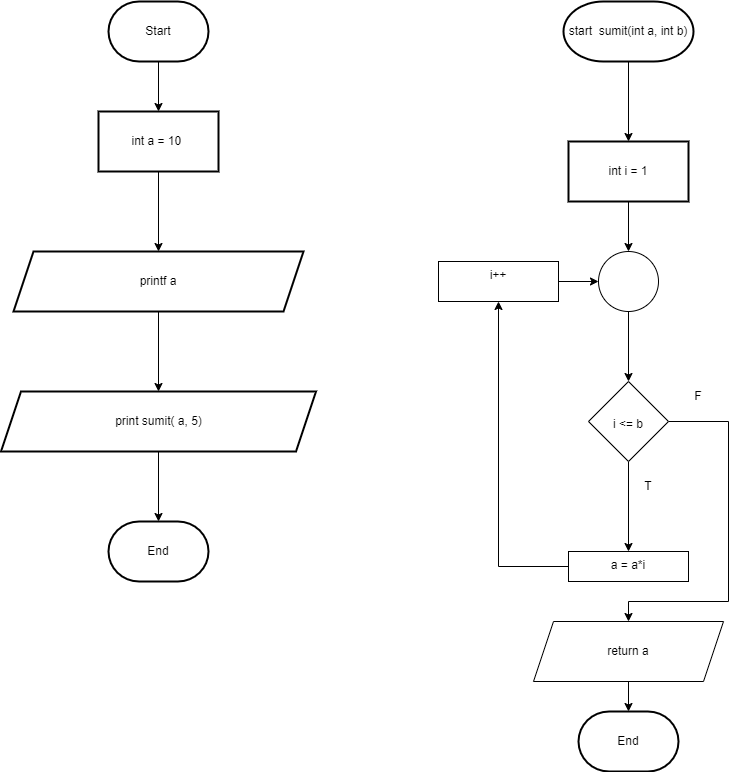

The diagram above was exported from draw.io. Its source (the exported page's mxGraphModel, read from the mxfile embedded in the PNG):
<mxGraphModel dx="1422" dy="705" grid="1" gridSize="10" guides="1" tooltips="1" connect="1" arrows="1" fold="1" page="1" pageScale="1" pageWidth="827" pageHeight="1169" math="0" shadow="0">
  <root>
    <mxCell id="0" />
    <mxCell id="1" parent="0" />
    <mxCell id="zPfzSZhBcyH8fx2peyqx-3" value="" style="edgeStyle=orthogonalEdgeStyle;rounded=0;orthogonalLoop=1;jettySize=auto;html=1;" edge="1" parent="1" source="zPfzSZhBcyH8fx2peyqx-1" target="zPfzSZhBcyH8fx2peyqx-2">
      <mxGeometry relative="1" as="geometry" />
    </mxCell>
    <mxCell id="zPfzSZhBcyH8fx2peyqx-1" value="Start" style="strokeWidth=2;html=1;shape=mxgraph.flowchart.terminator;whiteSpace=wrap;" vertex="1" parent="1">
      <mxGeometry x="170" y="110" width="100" height="60" as="geometry" />
    </mxCell>
    <mxCell id="zPfzSZhBcyH8fx2peyqx-5" value="" style="edgeStyle=orthogonalEdgeStyle;rounded=0;orthogonalLoop=1;jettySize=auto;html=1;" edge="1" parent="1" source="zPfzSZhBcyH8fx2peyqx-2" target="zPfzSZhBcyH8fx2peyqx-4">
      <mxGeometry relative="1" as="geometry" />
    </mxCell>
    <mxCell id="zPfzSZhBcyH8fx2peyqx-2" value="int a = 10&amp;nbsp;" style="whiteSpace=wrap;html=1;strokeWidth=2;" vertex="1" parent="1">
      <mxGeometry x="160" y="220" width="120" height="60" as="geometry" />
    </mxCell>
    <mxCell id="zPfzSZhBcyH8fx2peyqx-9" value="" style="edgeStyle=orthogonalEdgeStyle;rounded=0;orthogonalLoop=1;jettySize=auto;html=1;" edge="1" parent="1" source="zPfzSZhBcyH8fx2peyqx-4">
      <mxGeometry relative="1" as="geometry">
        <mxPoint x="220" y="500" as="targetPoint" />
      </mxGeometry>
    </mxCell>
    <mxCell id="zPfzSZhBcyH8fx2peyqx-4" value="printf a" style="shape=parallelogram;perimeter=parallelogramPerimeter;whiteSpace=wrap;html=1;fixedSize=1;strokeWidth=2;" vertex="1" parent="1">
      <mxGeometry x="75" y="360" width="290" height="60" as="geometry" />
    </mxCell>
    <mxCell id="zPfzSZhBcyH8fx2peyqx-15" value="" style="edgeStyle=orthogonalEdgeStyle;rounded=0;orthogonalLoop=1;jettySize=auto;html=1;" edge="1" parent="1" source="zPfzSZhBcyH8fx2peyqx-10" target="zPfzSZhBcyH8fx2peyqx-14">
      <mxGeometry relative="1" as="geometry" />
    </mxCell>
    <mxCell id="zPfzSZhBcyH8fx2peyqx-10" value="print&amp;nbsp;sumit( a, 5)" style="shape=parallelogram;perimeter=parallelogramPerimeter;whiteSpace=wrap;html=1;fixedSize=1;strokeWidth=2;" vertex="1" parent="1">
      <mxGeometry x="62.5" y="500" width="315" height="60" as="geometry" />
    </mxCell>
    <mxCell id="zPfzSZhBcyH8fx2peyqx-14" value="End" style="strokeWidth=2;html=1;shape=mxgraph.flowchart.terminator;whiteSpace=wrap;" vertex="1" parent="1">
      <mxGeometry x="170" y="630" width="100" height="60" as="geometry" />
    </mxCell>
    <mxCell id="zPfzSZhBcyH8fx2peyqx-18" value="" style="edgeStyle=orthogonalEdgeStyle;rounded=0;orthogonalLoop=1;jettySize=auto;html=1;" edge="1" parent="1" source="zPfzSZhBcyH8fx2peyqx-16" target="zPfzSZhBcyH8fx2peyqx-17">
      <mxGeometry relative="1" as="geometry" />
    </mxCell>
    <mxCell id="zPfzSZhBcyH8fx2peyqx-16" value="start&amp;nbsp;&amp;nbsp;sumit(int a, int b)" style="strokeWidth=2;html=1;shape=mxgraph.flowchart.terminator;whiteSpace=wrap;" vertex="1" parent="1">
      <mxGeometry x="625" y="110" width="130" height="60" as="geometry" />
    </mxCell>
    <mxCell id="zPfzSZhBcyH8fx2peyqx-20" value="" style="edgeStyle=orthogonalEdgeStyle;rounded=0;orthogonalLoop=1;jettySize=auto;html=1;" edge="1" parent="1" source="zPfzSZhBcyH8fx2peyqx-17" target="zPfzSZhBcyH8fx2peyqx-19">
      <mxGeometry relative="1" as="geometry" />
    </mxCell>
    <mxCell id="zPfzSZhBcyH8fx2peyqx-17" value="int i = 1" style="whiteSpace=wrap;html=1;strokeWidth=2;" vertex="1" parent="1">
      <mxGeometry x="630" y="250" width="120" height="60" as="geometry" />
    </mxCell>
    <mxCell id="zPfzSZhBcyH8fx2peyqx-22" value="" style="edgeStyle=orthogonalEdgeStyle;rounded=0;orthogonalLoop=1;jettySize=auto;html=1;" edge="1" parent="1" source="zPfzSZhBcyH8fx2peyqx-19" target="zPfzSZhBcyH8fx2peyqx-21">
      <mxGeometry relative="1" as="geometry" />
    </mxCell>
    <mxCell id="zPfzSZhBcyH8fx2peyqx-19" value="" style="verticalLabelPosition=bottom;verticalAlign=top;html=1;shape=mxgraph.flowchart.on-page_reference;" vertex="1" parent="1">
      <mxGeometry x="660" y="360" width="60" height="60" as="geometry" />
    </mxCell>
    <mxCell id="zPfzSZhBcyH8fx2peyqx-24" value="" style="edgeStyle=orthogonalEdgeStyle;rounded=0;orthogonalLoop=1;jettySize=auto;html=1;" edge="1" parent="1" source="zPfzSZhBcyH8fx2peyqx-21" target="zPfzSZhBcyH8fx2peyqx-23">
      <mxGeometry relative="1" as="geometry" />
    </mxCell>
    <mxCell id="zPfzSZhBcyH8fx2peyqx-34" style="edgeStyle=orthogonalEdgeStyle;rounded=0;orthogonalLoop=1;jettySize=auto;html=1;exitX=1;exitY=0.5;exitDx=0;exitDy=0;" edge="1" parent="1" source="zPfzSZhBcyH8fx2peyqx-21" target="zPfzSZhBcyH8fx2peyqx-33">
      <mxGeometry relative="1" as="geometry">
        <Array as="points">
          <mxPoint x="790" y="530" />
          <mxPoint x="790" y="710" />
          <mxPoint x="690" y="710" />
        </Array>
      </mxGeometry>
    </mxCell>
    <mxCell id="zPfzSZhBcyH8fx2peyqx-21" value="&lt;br&gt;&lt;br&gt;i &amp;lt;= b" style="rhombus;whiteSpace=wrap;html=1;verticalAlign=top;" vertex="1" parent="1">
      <mxGeometry x="650" y="490" width="80" height="80" as="geometry" />
    </mxCell>
    <mxCell id="zPfzSZhBcyH8fx2peyqx-27" value="" style="edgeStyle=orthogonalEdgeStyle;rounded=0;orthogonalLoop=1;jettySize=auto;html=1;" edge="1" parent="1" source="zPfzSZhBcyH8fx2peyqx-23" target="zPfzSZhBcyH8fx2peyqx-26">
      <mxGeometry relative="1" as="geometry" />
    </mxCell>
    <mxCell id="zPfzSZhBcyH8fx2peyqx-23" value="a = a*i" style="whiteSpace=wrap;html=1;verticalAlign=top;" vertex="1" parent="1">
      <mxGeometry x="630" y="660" width="120" height="30" as="geometry" />
    </mxCell>
    <mxCell id="zPfzSZhBcyH8fx2peyqx-28" value="" style="edgeStyle=orthogonalEdgeStyle;rounded=0;orthogonalLoop=1;jettySize=auto;html=1;" edge="1" parent="1" source="zPfzSZhBcyH8fx2peyqx-26" target="zPfzSZhBcyH8fx2peyqx-19">
      <mxGeometry relative="1" as="geometry" />
    </mxCell>
    <mxCell id="zPfzSZhBcyH8fx2peyqx-26" value="i++" style="whiteSpace=wrap;html=1;verticalAlign=top;" vertex="1" parent="1">
      <mxGeometry x="500" y="370" width="120" height="40" as="geometry" />
    </mxCell>
    <mxCell id="zPfzSZhBcyH8fx2peyqx-29" value="End" style="strokeWidth=2;html=1;shape=mxgraph.flowchart.terminator;whiteSpace=wrap;" vertex="1" parent="1">
      <mxGeometry x="640" y="820" width="100" height="60" as="geometry" />
    </mxCell>
    <mxCell id="zPfzSZhBcyH8fx2peyqx-31" value="T" style="text;html=1;strokeColor=none;fillColor=none;align=center;verticalAlign=middle;whiteSpace=wrap;rounded=0;" vertex="1" parent="1">
      <mxGeometry x="680" y="580" width="60" height="30" as="geometry" />
    </mxCell>
    <mxCell id="zPfzSZhBcyH8fx2peyqx-32" value="F" style="text;html=1;strokeColor=none;fillColor=none;align=center;verticalAlign=middle;whiteSpace=wrap;rounded=0;" vertex="1" parent="1">
      <mxGeometry x="730" y="490" width="60" height="30" as="geometry" />
    </mxCell>
    <mxCell id="zPfzSZhBcyH8fx2peyqx-35" value="" style="edgeStyle=orthogonalEdgeStyle;rounded=0;orthogonalLoop=1;jettySize=auto;html=1;" edge="1" parent="1" source="zPfzSZhBcyH8fx2peyqx-33" target="zPfzSZhBcyH8fx2peyqx-29">
      <mxGeometry relative="1" as="geometry" />
    </mxCell>
    <mxCell id="zPfzSZhBcyH8fx2peyqx-33" value="return a" style="shape=parallelogram;perimeter=parallelogramPerimeter;whiteSpace=wrap;html=1;fixedSize=1;" vertex="1" parent="1">
      <mxGeometry x="595" y="730" width="190" height="60" as="geometry" />
    </mxCell>
  </root>
</mxGraphModel>